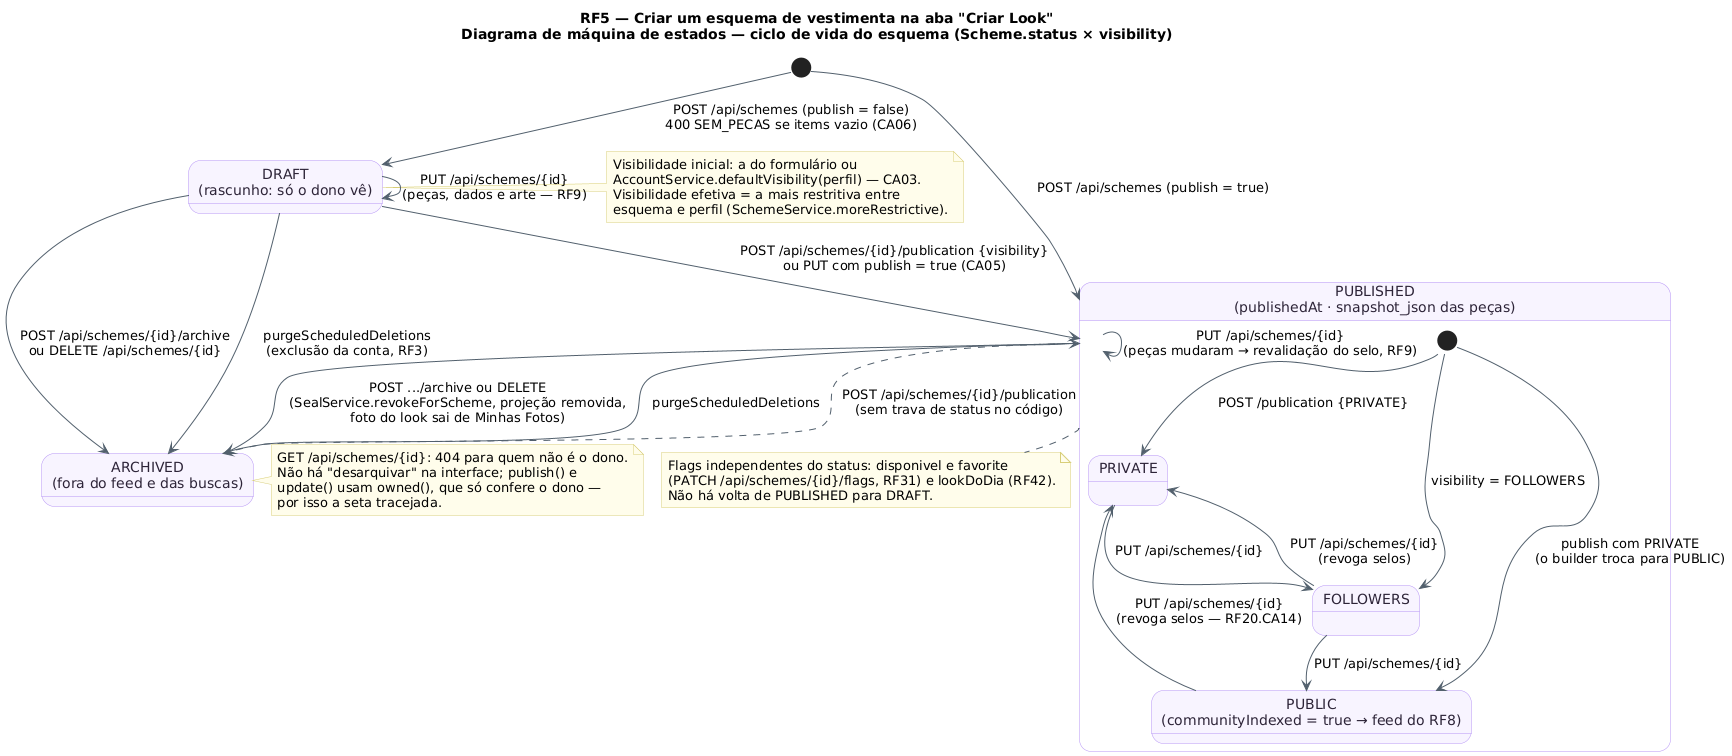

The diagram above was rendered by PlantUML. Its source (embedded in the PNG):
@startuml RF5_MaquinaDeEstados_Esquema
!pragma layout smetana
!pragma layout smetana
title RF5 — Criar um esquema de vestimenta na aba "Criar Look"\nDiagrama de máquina de estados — ciclo de vida do esquema (Scheme.status × visibility)
skinparam backgroundColor #FFFFFF
skinparam state {
  BackgroundColor #F8F4FF
  BorderColor #B695F5
  FontColor #2D2438
  ArrowColor #52606D
}
skinparam note {
  BackgroundColor #FFFDEB
  BorderColor #D8CE78
}
state "DRAFT\n(rascunho: só o dono vê)" as Rascunho
state "PUBLISHED\n(publishedAt · snapshot_json das peças)" as Publicado {
  state "PRIVATE" as Privado
  state "FOLLOWERS" as Seguidores
  state "PUBLIC\n(communityIndexed = true → feed do RF8)" as Publico
  [*] --> Publico : publish com PRIVATE\n(o builder troca para PUBLIC)
  [*] --> Seguidores : visibility = FOLLOWERS
  [*] --> Privado : POST /publication {PRIVATE}
  Privado --> Seguidores : PUT /api/schemes/{id}
  Seguidores --> Publico : PUT /api/schemes/{id}
  Publico --> Privado : PUT /api/schemes/{id}\n(revoga selos — RF20.CA14)
  Seguidores --> Privado : PUT /api/schemes/{id}\n(revoga selos)
}
state "ARCHIVED\n(fora do feed e das buscas)" as Arquivado

[*] --> Rascunho : POST /api/schemes (publish = false)\n400 SEM_PECAS se items vazio (CA06)
[*] --> Publicado : POST /api/schemes (publish = true)
Rascunho --> Rascunho : PUT /api/schemes/{id}\n(peças, dados e arte — RF9)
Rascunho --> Publicado : POST /api/schemes/{id}/publication {visibility}\nou PUT com publish = true (CA05)
Publicado --> Publicado : PUT /api/schemes/{id}\n(peças mudaram → revalidação do selo, RF9)
Rascunho --> Arquivado : POST /api/schemes/{id}/archive\nou DELETE /api/schemes/{id}
Publicado --> Arquivado : POST .../archive ou DELETE\n(SealService.revokeForScheme, projeção removida,\nfoto do look sai de Minhas Fotos)
Rascunho --> Arquivado : purgeScheduledDeletions\n(exclusão da conta, RF3)
Publicado --> Arquivado : purgeScheduledDeletions
Arquivado -[dashed]-> Publicado : POST /api/schemes/{id}/publication\n(sem trava de status no código)

note right of Rascunho
  Visibilidade inicial: a do formulário ou
  AccountService.defaultVisibility(perfil) — CA03.
  Visibilidade efetiva = a mais restritiva entre
  esquema e perfil (SchemeService.moreRestrictive).
end note
note right of Arquivado
  GET /api/schemes/{id}: 404 para quem não é o dono.
  Não há "desarquivar" na interface; publish() e
  update() usam owned(), que só confere o dono —
  por isso a seta tracejada.
end note
note bottom of Publicado
  Flags independentes do status: disponivel e favorite
  (PATCH /api/schemes/{id}/flags, RF31) e lookDoDia (RF42).
  Não há volta de PUBLISHED para DRAFT.
end note
@enduml